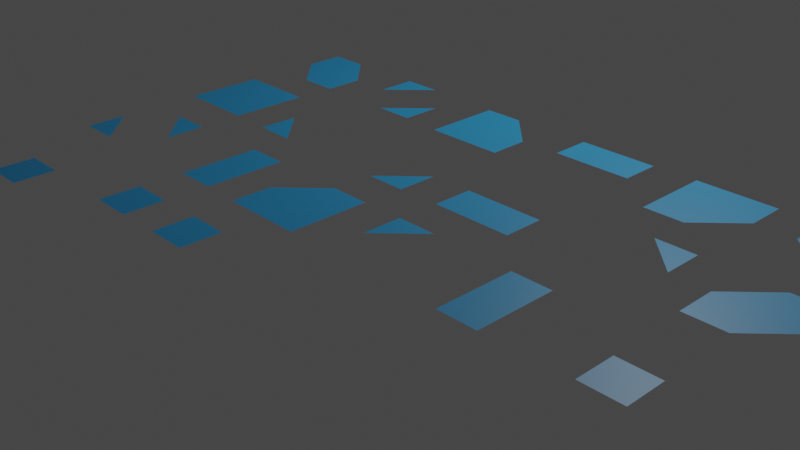 # Source: ms.blend  (saved by Blender 2.80.75; exported with 4.5.12 LTS)
import bpy
from mathutils import Matrix  # noqa: F401  (used for matrix-valued properties, if any)

bpy.ops.wm.read_factory_settings(use_empty=True)
scene = bpy.context.scene
scene.name = 'Scene'

# ---- collections
col_collection = bpy.data.collections.new('Collection'); scene.collection.children.link(col_collection)

# ---- materials (node trees are filled in below, after node groups)
mat_tile_material = bpy.data.materials.new('Tile Material')
mat_tile_material.use_transparent_shadow = False
mat_ground_material = bpy.data.materials.new('Ground Material')
mat_ground_material.use_transparent_shadow = False

# ---- material node trees
mat_tile_material.use_nodes = True; mat_tile_material.node_tree.nodes.clear()
_N = mat_tile_material.node_tree.nodes; _L = mat_tile_material.node_tree.links
n0 = _N.new('ShaderNodeOutputMaterial'); n0.name = 'Material Output'; n0.location = (300, 300)
n1 = _N.new('ShaderNodeBsdfPrincipled'); n1.name = 'Principled BSDF'; n1.location = (10, 300)
n1.distribution = 'GGX'
n1.subsurface_method = 'BURLEY'
n1.inputs[0].default_value = (0.01764, 0.2737, 0.5569, 1.0)
n1.inputs[2].default_value = 0.4909
n1.inputs[3].default_value = 1.45
n1.inputs[27].default_value = (0.0, 0.0, 0.0, 1.0)
n1.inputs[28].default_value = 1.0
_L.new(n1.outputs[0], n0.inputs[0])
n0.is_active_output = True
mat_ground_material.use_nodes = True; mat_ground_material.node_tree.nodes.clear()
_N = mat_ground_material.node_tree.nodes; _L = mat_ground_material.node_tree.links
n0 = _N.new('ShaderNodeOutputMaterial'); n0.name = 'Material Output'; n0.location = (300, 300)
n1 = _N.new('ShaderNodeBsdfPrincipled'); n1.name = 'Principled BSDF'; n1.location = (10, 300)
n1.distribution = 'GGX'
n1.subsurface_method = 'BURLEY'
n1.inputs[0].default_value = (1.0, 1.0, 1.0, 1.0)
n1.inputs[2].default_value = 0.2773
n1.inputs[3].default_value = 1.45
n1.inputs[27].default_value = (0.0, 0.0, 0.0, 1.0)
n1.inputs[28].default_value = 1.0
_L.new(n1.outputs[0], n0.inputs[0])
n0.is_active_output = True

# ---- world
world_world = bpy.data.worlds.new('World'); scene.world = world_world
world_world.use_nodes = True; world_world.node_tree.nodes.clear()
_N = world_world.node_tree.nodes; _L = world_world.node_tree.links
n0 = _N.new('ShaderNodeOutputWorld'); n0.name = 'World Output'; n0.location = (300, 300)
n1 = _N.new('ShaderNodeBackground'); n1.name = 'Background'; n1.location = (10, 300)
n1.inputs[0].default_value = (0.05088, 0.05088, 0.05088, 1.0)
_L.new(n1.outputs[0], n0.inputs[0])
n0.is_active_output = True
world_world.color = (0.05088, 0.05088, 0.05088)
world_world.use_sun_shadow = False
world_world.sun_shadow_jitter_overblur = 0.0

# ---- cameras
cam_camera = bpy.data.cameras.new('Camera')
cam_camera.clip_end = 100.0
cam_camera.lens = 49.33
cam_camera.ortho_scale = 7.314

# ---- lights
light_light = bpy.data.lights.new('Light', 'POINT')
light_light.transmission_factor = 0.0
light_light.energy = 1000.0
light_light.shadow_soft_size = 0.1
light_light.shadow_maximum_resolution = 0.006
light_light.use_absolute_resolution = True

# ---- meshes
me_plane = bpy.data.meshes.new('Plane')
me_plane.from_pydata([(-0.5, -0.5, 0.0), (0.5, -0.5, 0.0), (-0.5, 0.5, 0.0), (0.5, 0.5, 0.0)], [], [(0, 1, 3, 2)])
_uv = me_plane.uv_layers.new(name='UVMap')
_uv.uv.foreach_set('vector', [0.0, 0.0, 1.0, 0.0, 1.0, 1.0, 0.0, 1.0])
me_plane.materials.append(mat_tile_material)
me_plane.use_remesh_preserve_volume = False
me_plane.use_remesh_preserve_attributes = False
me_plane.use_mirror_vertex_groups = False
me_plane.update()
me_plane_001 = bpy.data.meshes.new('Plane.001')
me_plane_001.from_pydata([(-0.5, -0.5, 0.0), (0.0, -0.5, 0.0), (-0.5, 0.0, 0.0)], [], [(2, 0, 1)])
_uv = me_plane_001.uv_layers.new(name='UVMap')
_uv.uv.foreach_set('vector', [0.0, 0.0, 0.0, 0.0, 0.0, 0.0])
me_plane_001.materials.append(mat_tile_material)
me_plane_001.use_remesh_preserve_volume = False
me_plane_001.use_remesh_preserve_attributes = False
me_plane_001.use_mirror_vertex_groups = False
me_plane_001.update()
me_plane_002 = bpy.data.meshes.new('Plane.002')
me_plane_002.from_pydata([(0.5, -0.5, 0.0), (0.5, 0.0, 0.0), (0.0, -0.5, 0.0)], [], [(2, 0, 1)])
_uv = me_plane_002.uv_layers.new(name='UVMap')
_uv.uv.foreach_set('vector', [0.0, 0.0, 0.0, 0.0, 0.0, 0.0])
me_plane_002.materials.append(mat_tile_material)
me_plane_002.use_remesh_preserve_volume = False
me_plane_002.use_remesh_preserve_attributes = False
me_plane_002.use_mirror_vertex_groups = False
me_plane_002.update()
me_plane_003 = bpy.data.meshes.new('Plane.003')
me_plane_003.from_pydata([(0.5, 0.5, 0.0), (0.0, 0.5, 0.0), (0.5, 0.0, 0.0)], [], [(2, 0, 1)])
_uv = me_plane_003.uv_layers.new(name='UVMap')
_uv.uv.foreach_set('vector', [0.0, 0.0, 0.0, 0.0, 0.0, 0.0])
me_plane_003.materials.append(mat_tile_material)
me_plane_003.use_remesh_preserve_volume = False
me_plane_003.use_remesh_preserve_attributes = False
me_plane_003.use_mirror_vertex_groups = False
me_plane_003.update()
me_plane_004 = bpy.data.meshes.new('Plane.004')
me_plane_004.from_pydata([(-0.5, 0.5, 0.0), (-0.5, 0.0, 0.0), (0.0, 0.5, 0.0)], [], [(2, 0, 1)])
_uv = me_plane_004.uv_layers.new(name='UVMap')
_uv.uv.foreach_set('vector', [0.0, 0.0, 0.0, 0.0, 0.0, 0.0])
me_plane_004.materials.append(mat_tile_material)
me_plane_004.use_remesh_preserve_volume = False
me_plane_004.use_remesh_preserve_attributes = False
me_plane_004.use_mirror_vertex_groups = False
me_plane_004.update()
me_plane_005 = bpy.data.meshes.new('Plane.005')
me_plane_005.from_pydata([(-0.5, -0.5, 0.0), (0.0, -0.5, 0.0), (-0.5, 0.0, 0.0), (0.0, 0.0, 0.0)], [], [(0, 1, 3, 2)])
_uv = me_plane_005.uv_layers.new(name='UVMap')
_uv.uv.foreach_set('vector', [0.0, 0.0, 1.0, 0.0, 1.0, 1.0, 0.0, 1.0])
me_plane_005.materials.append(mat_tile_material)
me_plane_005.use_remesh_preserve_volume = False
me_plane_005.use_remesh_preserve_attributes = False
me_plane_005.use_mirror_vertex_groups = False
me_plane_005.update()
me_plane_006 = bpy.data.meshes.new('Plane.006')
me_plane_006.from_pydata([(-0.5, 0.5, 0.0), (-0.5, 0.0, 0.0), (0.0, 0.5, 0.0), (0.0, 0.0, 0.0)], [], [(0, 1, 3, 2)])
_uv = me_plane_006.uv_layers.new(name='UVMap')
_uv.uv.foreach_set('vector', [0.0, 0.0, 1.0, 0.0, 1.0, 1.0, 0.0, 1.0])
me_plane_006.materials.append(mat_tile_material)
me_plane_006.use_remesh_preserve_volume = False
me_plane_006.use_remesh_preserve_attributes = False
me_plane_006.use_mirror_vertex_groups = False
me_plane_006.update()
me_plane_007 = bpy.data.meshes.new('Plane.007')
me_plane_007.from_pydata([(0.5, -0.5, 0.0), (0.5, 0.0, 0.0), (0.0, -0.5, 0.0), (0.0, 0.0, 0.0)], [], [(0, 1, 3, 2)])
_uv = me_plane_007.uv_layers.new(name='UVMap')
_uv.uv.foreach_set('vector', [0.0, 0.0, 1.0, 0.0, 1.0, 1.0, 0.0, 1.0])
me_plane_007.materials.append(mat_tile_material)
me_plane_007.use_remesh_preserve_volume = False
me_plane_007.use_remesh_preserve_attributes = False
me_plane_007.use_mirror_vertex_groups = False
me_plane_007.update()
me_plane_008 = bpy.data.meshes.new('Plane.008')
me_plane_008.from_pydata([(0.5, 0.5, 0.0), (0.0, 0.5, 0.0), (0.5, 0.0, 0.0), (0.0, 0.0, 0.0)], [], [(0, 1, 3, 2)])
_uv = me_plane_008.uv_layers.new(name='UVMap')
_uv.uv.foreach_set('vector', [0.0, 0.0, 1.0, 0.0, 1.0, 1.0, 0.0, 1.0])
me_plane_008.materials.append(mat_tile_material)
me_plane_008.use_remesh_preserve_volume = False
me_plane_008.use_remesh_preserve_attributes = False
me_plane_008.use_mirror_vertex_groups = False
me_plane_008.update()
me_plane_009 = bpy.data.meshes.new('Plane.009')
me_plane_009.from_pydata([(-0.5, -0.5, 0.0), (0.0, -0.5, 0.0), (-0.5, 0.5, 0.0), (0.0, 0.5, 0.0)], [], [(0, 1, 3, 2)])
_uv = me_plane_009.uv_layers.new(name='UVMap')
_uv.uv.foreach_set('vector', [0.0, 0.0, 1.0, 0.0, 1.0, 1.0, 0.0, 1.0])
me_plane_009.materials.append(mat_tile_material)
me_plane_009.use_remesh_preserve_volume = False
me_plane_009.use_remesh_preserve_attributes = False
me_plane_009.use_mirror_vertex_groups = False
me_plane_009.update()
me_plane_010 = bpy.data.meshes.new('Plane.010')
me_plane_010.from_pydata([(0.5, -0.5, 0.0), (0.5, 0.0, 0.0), (-0.5, -0.5, 0.0), (-0.5, 0.0, 0.0)], [], [(0, 1, 3, 2)])
_uv = me_plane_010.uv_layers.new(name='UVMap')
_uv.uv.foreach_set('vector', [0.0, 0.0, 1.0, 0.0, 1.0, 1.0, 0.0, 1.0])
me_plane_010.materials.append(mat_tile_material)
me_plane_010.use_remesh_preserve_volume = False
me_plane_010.use_remesh_preserve_attributes = False
me_plane_010.use_mirror_vertex_groups = False
me_plane_010.update()
me_plane_011 = bpy.data.meshes.new('Plane.011')
me_plane_011.from_pydata([(0.5, 0.5, 0.0), (0.0, 0.5, 0.0), (0.5, -0.5, 0.0), (0.0, -0.5, 0.0)], [], [(0, 1, 3, 2)])
_uv = me_plane_011.uv_layers.new(name='UVMap')
_uv.uv.foreach_set('vector', [0.0, 0.0, 1.0, 0.0, 1.0, 1.0, 0.0, 1.0])
me_plane_011.materials.append(mat_tile_material)
me_plane_011.use_remesh_preserve_volume = False
me_plane_011.use_remesh_preserve_attributes = False
me_plane_011.use_mirror_vertex_groups = False
me_plane_011.update()
me_plane_012 = bpy.data.meshes.new('Plane.012')
me_plane_012.from_pydata([(-0.5, 0.5, 0.0), (-0.5, 0.0, 0.0), (0.5, 0.5, 0.0), (0.5, 0.0, 0.0)], [], [(0, 1, 3, 2)])
_uv = me_plane_012.uv_layers.new(name='UVMap')
_uv.uv.foreach_set('vector', [0.0, 0.0, 1.0, 0.0, 1.0, 1.0, 0.0, 1.0])
me_plane_012.materials.append(mat_tile_material)
me_plane_012.use_remesh_preserve_volume = False
me_plane_012.use_remesh_preserve_attributes = False
me_plane_012.use_mirror_vertex_groups = False
me_plane_012.update()
me_plane_013 = bpy.data.meshes.new('Plane.013')
me_plane_013.from_pydata([(-0.5, -0.5, 0.0), (0.5, -0.5, 0.0), (-0.5, 0.5, 0.0), (0.0, 0.5, 0.0), (0.5, 0.0, 0.0)], [], [(0, 1, 4, 3, 2)])
_uv = me_plane_013.uv_layers.new(name='UVMap')
_uv.uv.foreach_set('vector', [0.0, 0.0, 1.0, 0.0, 1.0, 0.5514, 0.5357, 1.0, 0.0, 1.0])
me_plane_013.materials.append(mat_tile_material)
me_plane_013.use_remesh_preserve_volume = False
me_plane_013.use_remesh_preserve_attributes = False
me_plane_013.use_mirror_vertex_groups = False
me_plane_013.update()
me_plane_014 = bpy.data.meshes.new('Plane.014')
me_plane_014.from_pydata([(-0.5, 0.5, 0.0), (-0.5, -0.5, 0.0), (0.5, 0.5, 0.0), (0.5, 0.0, 0.0), (0.0, -0.5, 0.0)], [], [(0, 1, 4, 3, 2)])
_uv = me_plane_014.uv_layers.new(name='UVMap')
_uv.uv.foreach_set('vector', [0.0, 0.0, 1.0, 0.0, 1.0, 0.5514, 0.5357, 1.0, 0.0, 1.0])
me_plane_014.materials.append(mat_tile_material)
me_plane_014.use_remesh_preserve_volume = False
me_plane_014.use_remesh_preserve_attributes = False
me_plane_014.use_mirror_vertex_groups = False
me_plane_014.update()
me_plane_015 = bpy.data.meshes.new('Plane.015')
me_plane_015.from_pydata([(0.5, 0.5, 0.0), (-0.5, 0.5, 0.0), (0.5, -0.5, 0.0), (0.0, -0.5, 0.0), (-0.5, 0.0, 0.0)], [], [(0, 1, 4, 3, 2)])
_uv = me_plane_015.uv_layers.new(name='UVMap')
_uv.uv.foreach_set('vector', [0.0, 0.0, 1.0, 0.0, 1.0, 0.5514, 0.5357, 1.0, 0.0, 1.0])
me_plane_015.materials.append(mat_tile_material)
me_plane_015.use_remesh_preserve_volume = False
me_plane_015.use_remesh_preserve_attributes = False
me_plane_015.use_mirror_vertex_groups = False
me_plane_015.update()
me_plane_016 = bpy.data.meshes.new('Plane.016')
me_plane_016.from_pydata([(0.5, -0.5, 0.0), (0.5, 0.5, 0.0), (-0.5, -0.5, 0.0), (-0.5, 0.0, 0.0), (0.0, 0.5, 0.0)], [], [(0, 1, 4, 3, 2)])
_uv = me_plane_016.uv_layers.new(name='UVMap')
_uv.uv.foreach_set('vector', [0.0, 0.0, 1.0, 0.0, 1.0, 0.5514, 0.5357, 1.0, 0.0, 1.0])
me_plane_016.materials.append(mat_tile_material)
me_plane_016.use_remesh_preserve_volume = False
me_plane_016.use_remesh_preserve_attributes = False
me_plane_016.use_mirror_vertex_groups = False
me_plane_016.update()
me_plane_017 = bpy.data.meshes.new('Plane.017')
me_plane_017.from_pydata([(0.5, -0.5, 0.0), (-0.5, 0.5, 0.0), (0.0, 0.5, 0.0), (0.5, 0.0, 0.0), (0.0, -0.5, 0.0), (-0.5, 0.0, 0.0)], [], [(5, 4, 0, 3, 2, 1)])
_uv = me_plane_017.uv_layers.new(name='UVMap')
_uv.uv.foreach_set('vector', [0.0, 0.5059, 0.5145, 0.0, 1.0, 0.0, 1.0, 0.5514, 0.5357, 1.0, 0.0, 1.0])
me_plane_017.materials.append(mat_tile_material)
me_plane_017.use_remesh_preserve_volume = False
me_plane_017.use_remesh_preserve_attributes = False
me_plane_017.use_mirror_vertex_groups = False
me_plane_017.update()
me_plane_018 = bpy.data.meshes.new('Plane.018')
me_plane_018.from_pydata([(-0.5, -0.5, 0.0), (0.5, 0.5, 0.0), (0.5, 0.0, 0.0), (0.0, -0.5, 0.0), (-0.5, 0.0, 0.0), (0.0, 0.5, 0.0)], [], [(5, 4, 0, 3, 2, 1)])
_uv = me_plane_018.uv_layers.new(name='UVMap')
_uv.uv.foreach_set('vector', [0.0, 0.5059, 0.5145, 0.0, 1.0, 0.0, 1.0, 0.5514, 0.5357, 1.0, 0.0, 1.0])
me_plane_018.materials.append(mat_tile_material)
me_plane_018.use_remesh_preserve_volume = False
me_plane_018.use_remesh_preserve_attributes = False
me_plane_018.use_mirror_vertex_groups = False
me_plane_018.update()
me_plane_020 = bpy.data.meshes.new('Plane.020')
me_plane_020.from_pydata([(-0.5, 0.5, 0.0), (-0.5, 0.0, 0.0), (0.0, 0.5, 0.0), (0.5, -0.5, 0.0), (0.5, 0.0, 0.0), (0.0, -0.5, 0.0)], [], [(2, 0, 1), (5, 3, 4)])
_uv = me_plane_020.uv_layers.new(name='UVMap')
_uv.uv.foreach_set('vector', [0.0, 0.0, 0.0, 0.0, 0.0, 0.0, 0.0, 0.0, 0.0, 0.0, 0.0, 0.0])
me_plane_020.materials.append(mat_tile_material)
me_plane_020.use_remesh_preserve_volume = False
me_plane_020.use_remesh_preserve_attributes = False
me_plane_020.use_mirror_vertex_groups = False
me_plane_020.update()
me_plane_021 = bpy.data.meshes.new('Plane.021')
me_plane_021.from_pydata([(-0.5, -0.5, 0.0), (0.0, -0.5, 0.0), (-0.5, 0.0, 0.0), (0.5, 0.5, 0.0), (0.0, 0.5, 0.0), (0.5, 0.0, 0.0)], [], [(2, 0, 1), (5, 3, 4)])
_uv = me_plane_021.uv_layers.new(name='UVMap')
_uv.uv.foreach_set('vector', [0.0, 0.0, 0.0, 0.0, 0.0, 0.0, 0.0, 0.0, 0.0, 0.0, 0.0, 0.0])
me_plane_021.materials.append(mat_tile_material)
me_plane_021.use_remesh_preserve_volume = False
me_plane_021.use_remesh_preserve_attributes = False
me_plane_021.use_mirror_vertex_groups = False
me_plane_021.update()
me_plane_019 = bpy.data.meshes.new('Plane.019')
me_plane_019.from_pydata([], [], [])
_uv = me_plane_019.uv_layers.new(name='UVMap')
_uv.uv.foreach_set('vector', [])
me_plane_019.materials.append(mat_ground_material)
me_plane_019.use_remesh_preserve_volume = False
me_plane_019.use_remesh_preserve_attributes = False
me_plane_019.use_mirror_vertex_groups = False
me_plane_019.update()

# ---- objects
ob_light = bpy.data.objects.new('Light', light_light)
ob_camera = bpy.data.objects.new('Camera', cam_camera)
ob_case_15 = bpy.data.objects.new('case-15', me_plane)
ob_case_1 = bpy.data.objects.new('case-1', me_plane_001)
ob_case_2 = bpy.data.objects.new('case-2', me_plane_002)
ob_case_4 = bpy.data.objects.new('case-4', me_plane_003)
ob_case_8 = bpy.data.objects.new('case-8', me_plane_004)
ob_case_m1 = bpy.data.objects.new('case-m1', me_plane_005)
ob_case_m4 = bpy.data.objects.new('case-m4', me_plane_006)
ob_case_m2 = bpy.data.objects.new('case-m2', me_plane_007)
ob_case_m3 = bpy.data.objects.new('case-m3', me_plane_008)
ob_case_9 = bpy.data.objects.new('case-9', me_plane_009)
ob_case_3 = bpy.data.objects.new('case-3', me_plane_010)
ob_case_6 = bpy.data.objects.new('case-6', me_plane_011)
ob_case_12 = bpy.data.objects.new('case-12', me_plane_012)
ob_case_11 = bpy.data.objects.new('case-11', me_plane_013)
ob_case_13 = bpy.data.objects.new('case-13', me_plane_014)
ob_case_14 = bpy.data.objects.new('case-14', me_plane_015)
ob_case_7 = bpy.data.objects.new('case-7', me_plane_016)
ob_case_10_1 = bpy.data.objects.new('case-10-1', me_plane_017)
ob_case_5 = bpy.data.objects.new('case-5', me_plane_018)
ob_case_10_2 = bpy.data.objects.new('case-10-2', me_plane_020)
ob_case_5_2 = bpy.data.objects.new('case-5-2', me_plane_021)
ob_plane = bpy.data.objects.new('Plane', me_plane_019)

# ---- transforms, parenting, visibility, modifiers, constraints
ob_light.location = (-0.01821, 5.314, 5.904)
ob_light.rotation_euler = (0.6503, 0.05522, 1.866)
ob_light.lock_rotations_4d = False
ob_light.empty_display_type = 'ARROWS'
ob_light.color = (0.0, 0.0, 0.0, 0.0)
ob_light.lineart.crease_threshold = 0.0
ob_camera.location = (7.359, -6.926, 4.958)
ob_camera.rotation_euler = (1.109, 0.0, 0.8149)
ob_camera.lock_rotations_4d = False
ob_camera.empty_display_type = 'ARROWS'
ob_camera.color = (0.0, 0.0, 0.0, 0.0)
ob_camera.display_type = 'WIRE'
ob_camera.lineart.crease_threshold = 0.0
ob_case_15.location = (-4.068, 1.05, 0.0)
ob_case_15.lineart.crease_threshold = 0.0
ob_case_1.location = (-2.524, 1.027, 0.0)
ob_case_1.lineart.crease_threshold = 0.0
ob_case_2.location = (-1.016, 1.011, 0.0)
ob_case_2.lineart.crease_threshold = 0.0
ob_case_4.location = (2.05, 1.046, 0.0)
ob_case_4.lineart.crease_threshold = 0.0
ob_case_8.location = (0.4906, -0.4822, 0.0)
ob_case_8.lineart.crease_threshold = 0.0
ob_case_m1.location = (3.555, -0.4644, 0.0)
ob_case_m1.lineart.crease_threshold = 0.0
ob_case_m4.location = (-0.9969, -2.0, 0.0)
ob_case_m4.lineart.crease_threshold = 0.0
ob_case_m2.location = (-4.061, -1.976, 0.0)
ob_case_m2.lineart.crease_threshold = 0.0
ob_case_m3.location = (-2.533, -2.008, 0.0)
ob_case_m3.lineart.crease_threshold = 0.0
ob_case_9.location = (2.029, -0.4992, 0.0)
ob_case_9.lineart.crease_threshold = 0.0
ob_case_3.location = (0.5103, 1.026, 0.0)
ob_case_3.lineart.crease_threshold = 0.0
ob_case_6.location = (-2.514, -0.4701, 0.0)
ob_case_6.lineart.crease_threshold = 0.0
ob_case_12.location = (0.4944, 2.538, 0.0)
ob_case_12.lineart.crease_threshold = 0.0
ob_case_11.location = (-1.012, 2.515, 0.0)
ob_case_11.lineart.crease_threshold = 0.0
ob_case_13.location = (2.053, 2.553, 0.0)
ob_case_13.lineart.crease_threshold = 0.0
ob_case_14.location = (3.533, 2.553, 0.0)
ob_case_14.lineart.crease_threshold = 0.0
ob_case_7.location = (-1.031, -0.4934, 0.0)
ob_case_7.lineart.crease_threshold = 0.0
ob_case_10_1.location = (-4.052, 2.554, 0.0)
ob_case_10_1.lineart.crease_threshold = 0.0
ob_case_5.location = (3.522, 1.03, 0.0)
ob_case_5.lineart.crease_threshold = 0.0
ob_case_10_2.location = (-2.535, 2.555, 0.0)
ob_case_10_2.lineart.crease_threshold = 0.0
ob_case_5_2.location = (-4.047, -0.5051, 0.0)
ob_case_5_2.lineart.crease_threshold = 0.0
ob_plane.location = (0.0, 0.0, 0.0)
ob_plane.scale = (4.989, 4.989, 4.989)
ob_plane.lineart.crease_threshold = 0.0

# ---- collection membership
col_collection.objects.link(ob_light)
col_collection.objects.link(ob_camera)
col_collection.objects.link(ob_case_15)
col_collection.objects.link(ob_case_1)
col_collection.objects.link(ob_case_2)
col_collection.objects.link(ob_case_4)
col_collection.objects.link(ob_case_8)
col_collection.objects.link(ob_case_m1)
col_collection.objects.link(ob_case_m4)
col_collection.objects.link(ob_case_m2)
col_collection.objects.link(ob_case_m3)
col_collection.objects.link(ob_case_9)
col_collection.objects.link(ob_case_3)
col_collection.objects.link(ob_case_6)
col_collection.objects.link(ob_case_12)
col_collection.objects.link(ob_case_11)
col_collection.objects.link(ob_case_13)
col_collection.objects.link(ob_case_14)
col_collection.objects.link(ob_case_7)
col_collection.objects.link(ob_case_10_1)
col_collection.objects.link(ob_case_5)
col_collection.objects.link(ob_case_10_2)
col_collection.objects.link(ob_case_5_2)
col_collection.objects.link(ob_plane)

# ---- scene / render settings (as saved in the file)
scene.camera = ob_camera
scene.frame_start = 1; scene.frame_end = 250; scene.frame_set(1)
scene.render.engine = 'BLENDER_EEVEE_NEXT'
scene.cycles.use_denoising = False
scene.cycles.samples = 128
scene.cycles.sampling_pattern = 'TABULATED_SOBOL'
scene.cycles.use_adaptive_sampling = False
scene.cycles.use_light_tree = False
scene.view_settings.view_transform = 'Filmic'
bpy.context.view_layer.update()
